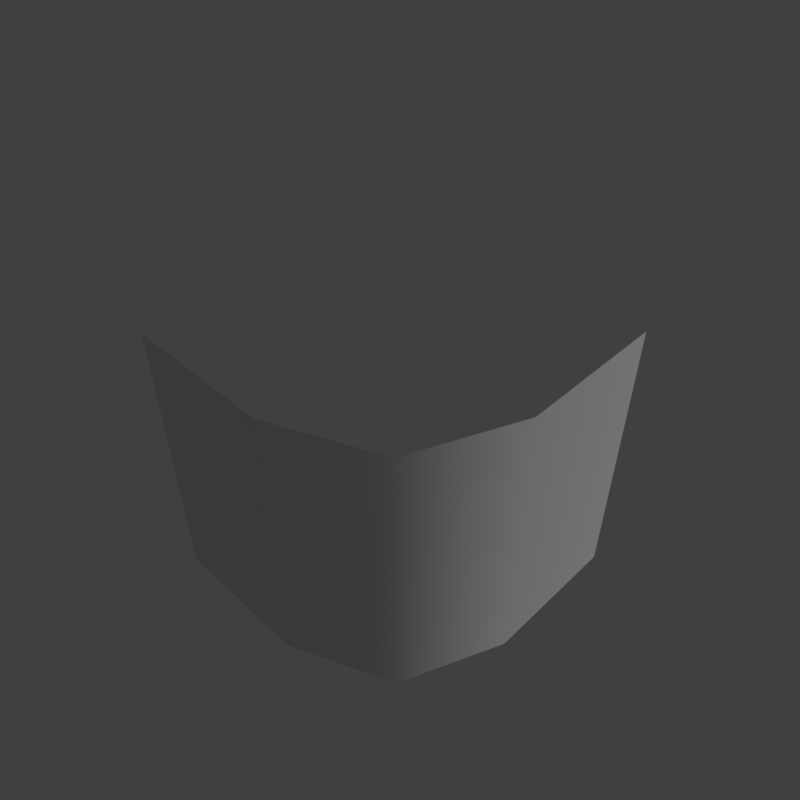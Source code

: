 # Source: wall_corner.blend  (saved by Blender 2.79.0; exported with 4.5.12 LTS)
import bpy
from mathutils import Matrix  # noqa: F401  (used for matrix-valued properties, if any)

bpy.ops.wm.read_factory_settings(use_empty=True)
scene = bpy.context.scene
scene.name = 'Scene'

# ---- collections
col_collection_1 = bpy.data.collections.new('Collection 1'); scene.collection.children.link(col_collection_1)

# ---- materials (node trees are filled in below, after node groups)
mat_ground = bpy.data.materials.new('ground')
mat_ground.alpha_threshold = 0.0
mat_ground.use_transparent_shadow = False
mat_ground.roughness = 0.5

# ---- material node trees

# ---- world
world_world = bpy.data.worlds.new('World'); scene.world = world_world
world_world.color = (0.05088, 0.05088, 0.05088)
world_world.use_sun_shadow = False
world_world.sun_shadow_jitter_overblur = 0.0
world_world.cycles.sampling_method = 'MANUAL'

# ---- cameras
cam_camera = bpy.data.cameras.new('Camera')
cam_camera.clip_end = 100.0
cam_camera.lens = 35.0
cam_camera.sensor_width = 32.0
cam_camera.sensor_height = 18.0
cam_camera.display_size = 2.0
cam_camera.dof.focus_distance = 0.0
cam_camera.dof.aperture_fstop = 128.0
cam_camera.dof.aperture_blades = 6

# ---- lights
light_hemi = bpy.data.lights.new('Hemi', 'SUN')
light_hemi.transmission_factor = 0.0
light_hemi.angle = 0.1993
light_hemi.energy = 1.0
light_hemi.shadow_buffer_clip_start = 0.5
light_hemi.shadow_soft_size = 0.1
light_hemi.shadow_cascade_max_distance = 1000.0

# ---- meshes
me_wallcornermesh = bpy.data.meshes.new('WallCornerMesh')
me_wallcornermesh.from_pydata([(1.0, 1.0, 0.0), (-1.0, -1.0, 0.0), (2.623e-06, -1.0, 0.0), (1.0, 8.345e-07, 0.0), (1.0, 1.0, -2.0), (-1.0, -1.0, -2.0), (2.623e-06, -1.0, -2.0), (1.0, 8.345e-07, -2.0), (0.7, -0.7, 0.0), (0.7, -0.7, -2.0)], [], [(3, 7, 4, 0), (1, 5, 6, 2), (6, 9, 8, 2), (8, 9, 7, 3)])
me_wallcornermesh.polygons.foreach_set('use_smooth', [True] * 4)
_uv = me_wallcornermesh.uv_layers.new(name='UVMap')
_uv.uv.foreach_set('vector', [0.8687, 0.9875, 0.8687, 0.5125, 0.9875, 0.5125, 0.9875, 0.9875, 0.5125, 0.9875, 0.5125, 0.5125, 0.6313, 0.5125, 0.6313, 0.9875, 0.6313, 0.5125, 0.75, 0.5125, 0.75, 0.9875, 0.6313, 0.9875, 0.75, 0.9875, 0.75, 0.5125, 0.8687, 0.5125, 0.8687, 0.9875])
me_wallcornermesh.materials.append(mat_ground)
me_wallcornermesh.use_remesh_preserve_volume = False
me_wallcornermesh.use_remesh_preserve_attributes = False
me_wallcornermesh.use_mirror_vertex_groups = False
me_wallcornermesh.use_paint_bone_selection = False
me_wallcornermesh.use_paint_mask = True
me_wallcornermesh.update()

# ---- objects
ob_camera = bpy.data.objects.new('Camera', cam_camera)
ob_hemi = bpy.data.objects.new('Hemi', light_hemi)
ob_wallcornermesh__col = bpy.data.objects.new('WallCornerMesh -col', me_wallcornermesh)

# ---- transforms, parenting, visibility, modifiers, constraints
ob_camera.location = (2.784, -2.771, 2.955)
ob_camera.rotation_euler = (0.8486, -5.788e-07, 0.7794)
ob_camera.hide_viewport = True
ob_camera.lineart.crease_threshold = 0.0
ob_hemi.location = (0.0, 0.0, 0.0)
ob_hemi.rotation_euler = (-0.588, 0.4478, -0.281)
ob_hemi.hide_viewport = True
ob_hemi.lineart.crease_threshold = 0.0
ob_wallcornermesh__col.location = (0.0, 0.0, 0.0)
ob_wallcornermesh__col.lineart.crease_threshold = 0.0

# ---- collection membership
col_collection_1.objects.link(ob_camera)
col_collection_1.objects.link(ob_hemi)
col_collection_1.objects.link(ob_wallcornermesh__col)

# ---- scene / render settings (as saved in the file)
scene.camera = ob_camera
scene.frame_start = 1; scene.frame_end = 250; scene.frame_set(0)
scene.render.engine = 'BLENDER_EEVEE_NEXT'
scene.render.resolution_x = 256
scene.render.resolution_y = 256
scene.render.resolution_percentage = 50
scene.render.dither_intensity = 0.0
scene.render.film_transparent = True
scene.cycles.use_denoising = False
scene.cycles.samples = 128
scene.cycles.sampling_pattern = 'TABULATED_SOBOL'
scene.cycles.use_adaptive_sampling = False
scene.cycles.use_light_tree = False
scene.cycles.blur_glossy = 0.0
scene.cycles.sample_clamp_indirect = 0.0
scene.view_settings.view_transform = 'Standard'
bpy.context.view_layer.update()
